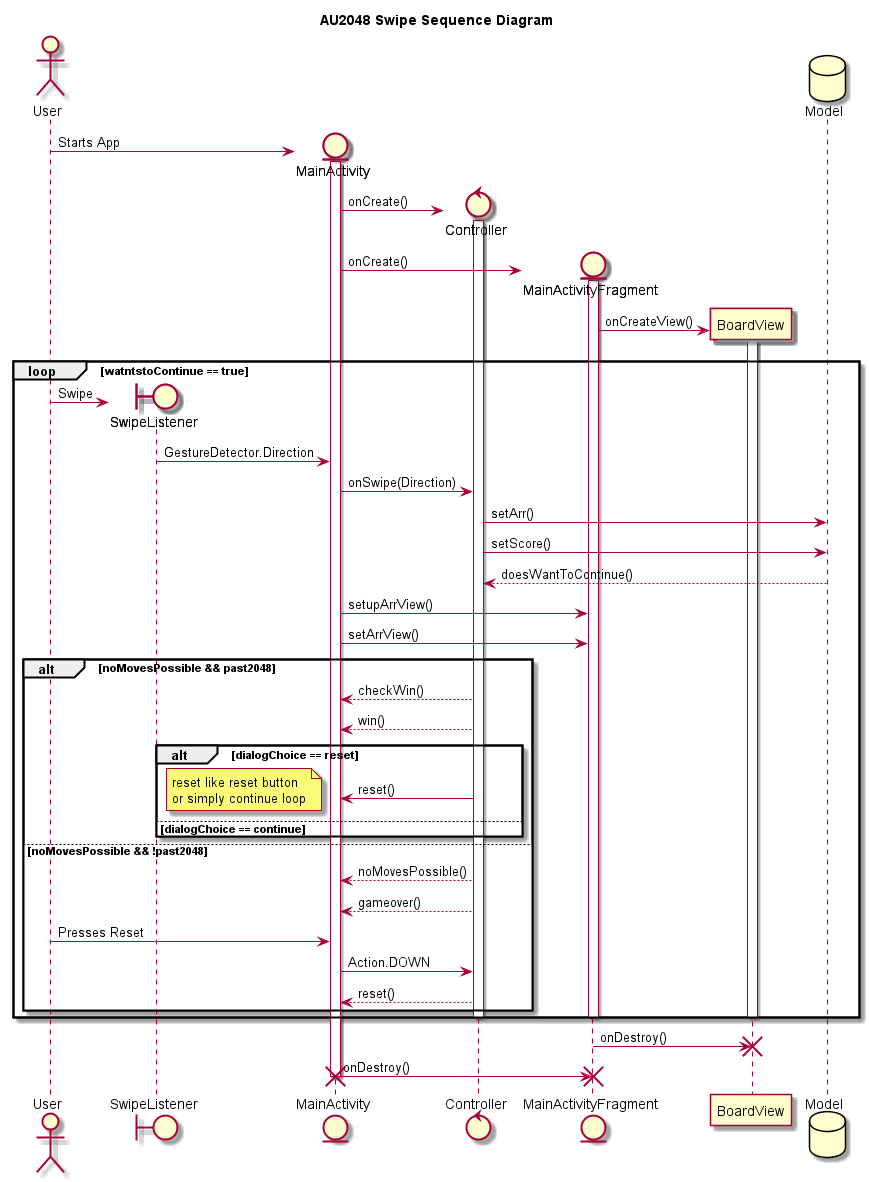

The diagram above was rendered by PlantUML. Its source (embedded in the PNG):
@startuml
title AU2048 Swipe Sequence Diagram
actor User
boundary SwipeListener as SL
entity MainActivity as MA
control Controller as C
entity MainActivityFragment as MAF
participant BoardView as BV
database Model as M
create MA
User -> MA : Starts App
create C
activate MA
MA -> C : onCreate()
activate C
create MAF
MA -> MAF : onCreate()
activate MAF
create BV
MAF -> BV : onCreateView()
activate BV
loop watntstoContinue == true
create SL
User -> SL : Swipe
SL -> MA : GestureDetector.Direction
MA -> C : onSwipe(Direction)
C -> M : setArr()
C -> M : setScore()
M --> C : doesWantToContinue()
MA -> MAF : setupArrView()
MA -> MAF : setArrView()
alt noMovesPossible && past2048
C --> MA : checkWin()
C --> MA : win()
alt dialogChoice == reset
C -> MA : reset()
else dialogChoice == continue
note left
 reset like reset button
 or simply continue loop
end note
end alt
else noMovesPossible && !past2048
C --> MA : noMovesPossible()
C --> MA : gameover()
User -> MA : Presses Reset
MA -> C : Action.DOWN
C --> MA : reset()
end alt
deactivate BV
deactivate MAF
deactivate C
end play
BV <- MAF : onDestroy()
destroy BV
MA -> MAF : onDestroy()
destroy MAF
deactivate MA
destroy MA
@enduml